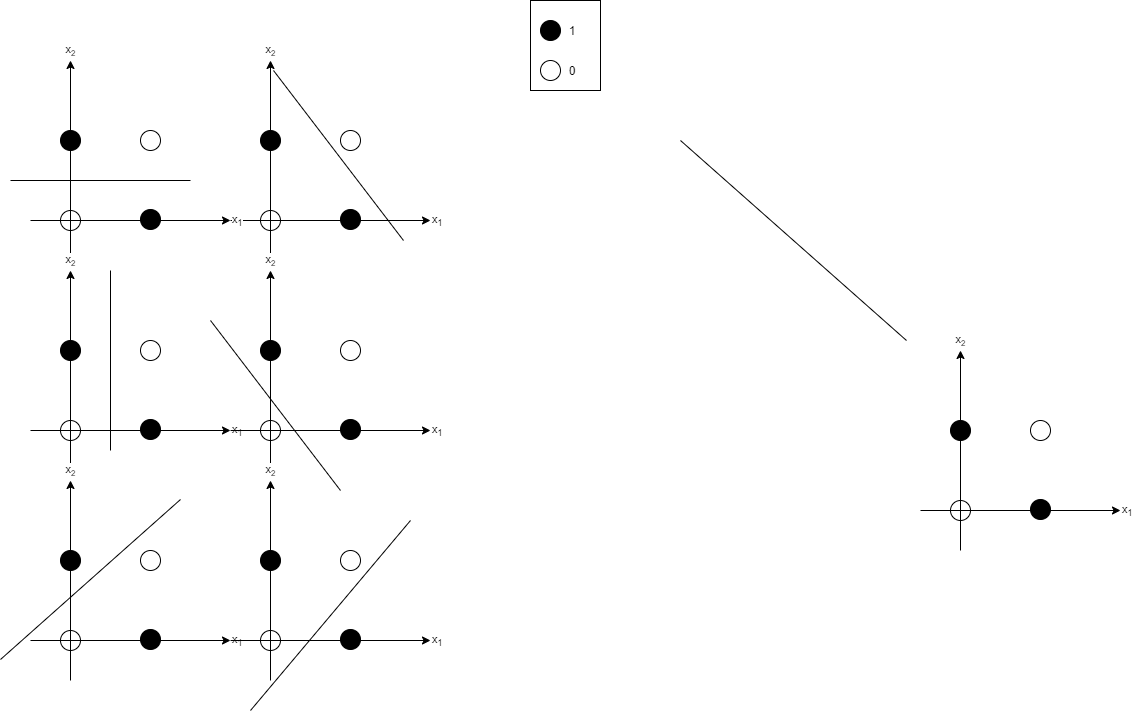

The diagram above was exported from draw.io. Its source (the exported page's mxGraphModel, read from the mxfile embedded in the PNG):
<mxGraphModel dx="1463" dy="1267" grid="1" gridSize="10" guides="1" tooltips="1" connect="1" arrows="1" fold="1" page="1" pageScale="1" pageWidth="827" pageHeight="1169" background="none" math="0" shadow="0">
  <root>
    <mxCell id="0" />
    <mxCell id="1" parent="0" />
    <mxCell id="2" value="x&lt;sub&gt;1&lt;/sub&gt;" style="endArrow=classic;html=1;align=left;" parent="1" edge="1">
      <mxGeometry x="1" width="50" height="50" relative="1" as="geometry">
        <mxPoint x="240" y="240" as="sourcePoint" />
        <mxPoint x="440" y="240" as="targetPoint" />
        <mxPoint as="offset" />
      </mxGeometry>
    </mxCell>
    <mxCell id="3" value="x&lt;font size=&quot;1&quot;&gt;&lt;sub&gt;2&lt;/sub&gt;&lt;/font&gt;" style="endArrow=classic;html=1;align=center;verticalAlign=bottom;" parent="1" edge="1">
      <mxGeometry x="1" width="50" height="50" relative="1" as="geometry">
        <mxPoint x="280" y="280" as="sourcePoint" />
        <mxPoint x="280" y="80" as="targetPoint" />
        <mxPoint as="offset" />
      </mxGeometry>
    </mxCell>
    <mxCell id="4" value="" style="ellipse;whiteSpace=wrap;html=1;aspect=fixed;labelBackgroundColor=none;labelBorderColor=none;fillColor=none;" parent="1" vertex="1">
      <mxGeometry x="270" y="230" width="20" height="20" as="geometry" />
    </mxCell>
    <mxCell id="7" value="" style="ellipse;whiteSpace=wrap;html=1;aspect=fixed;labelBackgroundColor=none;fillColor=#000000;" parent="1" vertex="1">
      <mxGeometry x="270" y="150" width="20" height="20" as="geometry" />
    </mxCell>
    <mxCell id="9" value="" style="ellipse;whiteSpace=wrap;html=1;aspect=fixed;labelBackgroundColor=none;fillColor=#000000;" parent="1" vertex="1">
      <mxGeometry x="350" y="229" width="20" height="20" as="geometry" />
    </mxCell>
    <mxCell id="11" value="" style="ellipse;whiteSpace=wrap;html=1;aspect=fixed;labelBackgroundColor=none;labelBorderColor=none;fillColor=none;" parent="1" vertex="1">
      <mxGeometry x="350" y="150" width="20" height="20" as="geometry" />
    </mxCell>
    <mxCell id="12" value="" style="endArrow=none;html=1;" edge="1" parent="1">
      <mxGeometry width="50" height="50" relative="1" as="geometry">
        <mxPoint x="200" y="200" as="sourcePoint" />
        <mxPoint x="20" y="200" as="targetPoint" />
      </mxGeometry>
    </mxCell>
    <mxCell id="14" value="" style="endArrow=none;html=1;" edge="1" parent="1">
      <mxGeometry width="50" height="50" relative="1" as="geometry">
        <mxPoint x="916" y="360" as="sourcePoint" />
        <mxPoint x="690" y="160" as="targetPoint" />
      </mxGeometry>
    </mxCell>
    <mxCell id="16" value="&amp;nbsp; 0" style="ellipse;whiteSpace=wrap;html=1;aspect=fixed;labelBackgroundColor=none;labelBorderColor=none;fillColor=none;align=left;labelPosition=right;verticalLabelPosition=middle;verticalAlign=middle;" vertex="1" parent="1">
      <mxGeometry x="550" y="80" width="20" height="20" as="geometry" />
    </mxCell>
    <mxCell id="17" value="&amp;nbsp; 1" style="ellipse;whiteSpace=wrap;html=1;aspect=fixed;labelBackgroundColor=none;fillColor=#000000;align=left;verticalAlign=middle;horizontal=1;labelPosition=right;verticalLabelPosition=middle;" vertex="1" parent="1">
      <mxGeometry x="550" y="40" width="20" height="20" as="geometry" />
    </mxCell>
    <mxCell id="19" value="" style="rounded=0;whiteSpace=wrap;html=1;align=center;fillColor=none;" vertex="1" parent="1">
      <mxGeometry x="540" y="20" width="70" height="90" as="geometry" />
    </mxCell>
    <mxCell id="35" value="x&lt;sub&gt;1&lt;/sub&gt;" style="endArrow=classic;html=1;align=left;" edge="1" parent="1">
      <mxGeometry x="1" width="50" height="50" relative="1" as="geometry">
        <mxPoint x="40" y="240" as="sourcePoint" />
        <mxPoint x="240" y="240" as="targetPoint" />
        <mxPoint as="offset" />
      </mxGeometry>
    </mxCell>
    <mxCell id="36" value="x&lt;font size=&quot;1&quot;&gt;&lt;sub&gt;2&lt;/sub&gt;&lt;/font&gt;" style="endArrow=classic;html=1;align=center;verticalAlign=bottom;" edge="1" parent="1">
      <mxGeometry x="1" width="50" height="50" relative="1" as="geometry">
        <mxPoint x="80" y="280" as="sourcePoint" />
        <mxPoint x="80" y="80" as="targetPoint" />
        <mxPoint as="offset" />
      </mxGeometry>
    </mxCell>
    <mxCell id="37" value="" style="ellipse;whiteSpace=wrap;html=1;aspect=fixed;labelBackgroundColor=none;labelBorderColor=none;fillColor=none;" vertex="1" parent="1">
      <mxGeometry x="70" y="230" width="20" height="20" as="geometry" />
    </mxCell>
    <mxCell id="38" value="" style="ellipse;whiteSpace=wrap;html=1;aspect=fixed;labelBackgroundColor=none;fillColor=#000000;" vertex="1" parent="1">
      <mxGeometry x="70" y="150" width="20" height="20" as="geometry" />
    </mxCell>
    <mxCell id="39" value="" style="ellipse;whiteSpace=wrap;html=1;aspect=fixed;labelBackgroundColor=none;fillColor=#000000;" vertex="1" parent="1">
      <mxGeometry x="150" y="229" width="20" height="20" as="geometry" />
    </mxCell>
    <mxCell id="40" value="" style="ellipse;whiteSpace=wrap;html=1;aspect=fixed;labelBackgroundColor=none;labelBorderColor=none;fillColor=none;" vertex="1" parent="1">
      <mxGeometry x="150" y="150" width="20" height="20" as="geometry" />
    </mxCell>
    <mxCell id="41" value="x&lt;sub&gt;1&lt;/sub&gt;" style="endArrow=classic;html=1;align=left;" edge="1" parent="1">
      <mxGeometry x="1" width="50" height="50" relative="1" as="geometry">
        <mxPoint x="40" y="450" as="sourcePoint" />
        <mxPoint x="240" y="450" as="targetPoint" />
        <mxPoint as="offset" />
      </mxGeometry>
    </mxCell>
    <mxCell id="42" value="x&lt;font size=&quot;1&quot;&gt;&lt;sub&gt;2&lt;/sub&gt;&lt;/font&gt;" style="endArrow=classic;html=1;align=center;verticalAlign=bottom;" edge="1" parent="1">
      <mxGeometry x="1" width="50" height="50" relative="1" as="geometry">
        <mxPoint x="80" y="490" as="sourcePoint" />
        <mxPoint x="80" y="290" as="targetPoint" />
        <mxPoint as="offset" />
      </mxGeometry>
    </mxCell>
    <mxCell id="43" value="" style="ellipse;whiteSpace=wrap;html=1;aspect=fixed;labelBackgroundColor=none;labelBorderColor=none;fillColor=none;" vertex="1" parent="1">
      <mxGeometry x="70" y="440" width="20" height="20" as="geometry" />
    </mxCell>
    <mxCell id="44" value="" style="ellipse;whiteSpace=wrap;html=1;aspect=fixed;labelBackgroundColor=none;fillColor=#000000;" vertex="1" parent="1">
      <mxGeometry x="70" y="360" width="20" height="20" as="geometry" />
    </mxCell>
    <mxCell id="45" value="" style="ellipse;whiteSpace=wrap;html=1;aspect=fixed;labelBackgroundColor=none;fillColor=#000000;" vertex="1" parent="1">
      <mxGeometry x="150" y="439" width="20" height="20" as="geometry" />
    </mxCell>
    <mxCell id="46" value="" style="ellipse;whiteSpace=wrap;html=1;aspect=fixed;labelBackgroundColor=none;labelBorderColor=none;fillColor=none;" vertex="1" parent="1">
      <mxGeometry x="150" y="360" width="20" height="20" as="geometry" />
    </mxCell>
    <mxCell id="47" value="x&lt;sub&gt;1&lt;/sub&gt;" style="endArrow=classic;html=1;align=left;" edge="1" parent="1">
      <mxGeometry x="1" width="50" height="50" relative="1" as="geometry">
        <mxPoint x="240" y="450" as="sourcePoint" />
        <mxPoint x="440" y="450" as="targetPoint" />
        <mxPoint as="offset" />
      </mxGeometry>
    </mxCell>
    <mxCell id="48" value="x&lt;font size=&quot;1&quot;&gt;&lt;sub&gt;2&lt;/sub&gt;&lt;/font&gt;" style="endArrow=classic;html=1;align=center;verticalAlign=bottom;" edge="1" parent="1">
      <mxGeometry x="1" width="50" height="50" relative="1" as="geometry">
        <mxPoint x="280" y="490" as="sourcePoint" />
        <mxPoint x="280" y="290" as="targetPoint" />
        <mxPoint as="offset" />
      </mxGeometry>
    </mxCell>
    <mxCell id="49" value="" style="ellipse;whiteSpace=wrap;html=1;aspect=fixed;labelBackgroundColor=none;labelBorderColor=none;fillColor=none;" vertex="1" parent="1">
      <mxGeometry x="270" y="440" width="20" height="20" as="geometry" />
    </mxCell>
    <mxCell id="50" value="" style="ellipse;whiteSpace=wrap;html=1;aspect=fixed;labelBackgroundColor=none;fillColor=#000000;" vertex="1" parent="1">
      <mxGeometry x="270" y="360" width="20" height="20" as="geometry" />
    </mxCell>
    <mxCell id="51" value="" style="ellipse;whiteSpace=wrap;html=1;aspect=fixed;labelBackgroundColor=none;fillColor=#000000;" vertex="1" parent="1">
      <mxGeometry x="350" y="439" width="20" height="20" as="geometry" />
    </mxCell>
    <mxCell id="52" value="" style="ellipse;whiteSpace=wrap;html=1;aspect=fixed;labelBackgroundColor=none;labelBorderColor=none;fillColor=none;" vertex="1" parent="1">
      <mxGeometry x="350" y="360" width="20" height="20" as="geometry" />
    </mxCell>
    <mxCell id="53" value="" style="endArrow=none;html=1;" edge="1" parent="1">
      <mxGeometry width="50" height="50" relative="1" as="geometry">
        <mxPoint x="120" y="290" as="sourcePoint" />
        <mxPoint x="120" y="470" as="targetPoint" />
      </mxGeometry>
    </mxCell>
    <mxCell id="54" value="" style="endArrow=none;html=1;" edge="1" parent="1">
      <mxGeometry width="50" height="50" relative="1" as="geometry">
        <mxPoint x="413" y="260" as="sourcePoint" />
        <mxPoint x="283" y="90" as="targetPoint" />
      </mxGeometry>
    </mxCell>
    <mxCell id="56" value="" style="endArrow=none;html=1;" edge="1" parent="1">
      <mxGeometry width="50" height="50" relative="1" as="geometry">
        <mxPoint x="350" y="510.0000000000002" as="sourcePoint" />
        <mxPoint x="220" y="340" as="targetPoint" />
      </mxGeometry>
    </mxCell>
    <mxCell id="57" value="x&lt;sub&gt;1&lt;/sub&gt;" style="endArrow=classic;html=1;align=left;" edge="1" parent="1">
      <mxGeometry x="1" width="50" height="50" relative="1" as="geometry">
        <mxPoint x="40" y="660.0000000000002" as="sourcePoint" />
        <mxPoint x="240" y="660.0000000000002" as="targetPoint" />
        <mxPoint as="offset" />
      </mxGeometry>
    </mxCell>
    <mxCell id="58" value="x&lt;font size=&quot;1&quot;&gt;&lt;sub&gt;2&lt;/sub&gt;&lt;/font&gt;" style="endArrow=classic;html=1;align=center;verticalAlign=bottom;" edge="1" parent="1">
      <mxGeometry x="1" width="50" height="50" relative="1" as="geometry">
        <mxPoint x="80" y="700.0000000000002" as="sourcePoint" />
        <mxPoint x="80" y="500" as="targetPoint" />
        <mxPoint as="offset" />
      </mxGeometry>
    </mxCell>
    <mxCell id="59" value="" style="ellipse;whiteSpace=wrap;html=1;aspect=fixed;labelBackgroundColor=none;labelBorderColor=none;fillColor=none;" vertex="1" parent="1">
      <mxGeometry x="70" y="650" width="20" height="20" as="geometry" />
    </mxCell>
    <mxCell id="60" value="" style="ellipse;whiteSpace=wrap;html=1;aspect=fixed;labelBackgroundColor=none;fillColor=#000000;" vertex="1" parent="1">
      <mxGeometry x="70" y="570" width="20" height="20" as="geometry" />
    </mxCell>
    <mxCell id="61" value="" style="ellipse;whiteSpace=wrap;html=1;aspect=fixed;labelBackgroundColor=none;fillColor=#000000;" vertex="1" parent="1">
      <mxGeometry x="150" y="649" width="20" height="20" as="geometry" />
    </mxCell>
    <mxCell id="62" value="" style="ellipse;whiteSpace=wrap;html=1;aspect=fixed;labelBackgroundColor=none;labelBorderColor=none;fillColor=none;" vertex="1" parent="1">
      <mxGeometry x="150" y="570" width="20" height="20" as="geometry" />
    </mxCell>
    <mxCell id="63" value="x&lt;sub&gt;1&lt;/sub&gt;" style="endArrow=classic;html=1;align=left;" edge="1" parent="1">
      <mxGeometry x="1" width="50" height="50" relative="1" as="geometry">
        <mxPoint x="240" y="660.0000000000002" as="sourcePoint" />
        <mxPoint x="440" y="660.0000000000002" as="targetPoint" />
        <mxPoint as="offset" />
      </mxGeometry>
    </mxCell>
    <mxCell id="64" value="x&lt;font size=&quot;1&quot;&gt;&lt;sub&gt;2&lt;/sub&gt;&lt;/font&gt;" style="endArrow=classic;html=1;align=center;verticalAlign=bottom;" edge="1" parent="1">
      <mxGeometry x="1" width="50" height="50" relative="1" as="geometry">
        <mxPoint x="280" y="700.0000000000002" as="sourcePoint" />
        <mxPoint x="280" y="500" as="targetPoint" />
        <mxPoint as="offset" />
      </mxGeometry>
    </mxCell>
    <mxCell id="65" value="" style="ellipse;whiteSpace=wrap;html=1;aspect=fixed;labelBackgroundColor=none;labelBorderColor=none;fillColor=none;" vertex="1" parent="1">
      <mxGeometry x="270" y="650" width="20" height="20" as="geometry" />
    </mxCell>
    <mxCell id="66" value="" style="ellipse;whiteSpace=wrap;html=1;aspect=fixed;labelBackgroundColor=none;fillColor=#000000;" vertex="1" parent="1">
      <mxGeometry x="270" y="570" width="20" height="20" as="geometry" />
    </mxCell>
    <mxCell id="67" value="" style="ellipse;whiteSpace=wrap;html=1;aspect=fixed;labelBackgroundColor=none;fillColor=#000000;" vertex="1" parent="1">
      <mxGeometry x="350" y="649" width="20" height="20" as="geometry" />
    </mxCell>
    <mxCell id="68" value="" style="ellipse;whiteSpace=wrap;html=1;aspect=fixed;labelBackgroundColor=none;labelBorderColor=none;fillColor=none;" vertex="1" parent="1">
      <mxGeometry x="350" y="570" width="20" height="20" as="geometry" />
    </mxCell>
    <mxCell id="87" value="x&lt;sub&gt;1&lt;/sub&gt;" style="endArrow=classic;html=1;align=left;" edge="1" parent="1">
      <mxGeometry x="1" width="50" height="50" relative="1" as="geometry">
        <mxPoint x="930" y="530.0000000000002" as="sourcePoint" />
        <mxPoint x="1130" y="530.0000000000002" as="targetPoint" />
        <mxPoint as="offset" />
      </mxGeometry>
    </mxCell>
    <mxCell id="88" value="x&lt;font size=&quot;1&quot;&gt;&lt;sub&gt;2&lt;/sub&gt;&lt;/font&gt;" style="endArrow=classic;html=1;align=center;verticalAlign=bottom;" edge="1" parent="1">
      <mxGeometry x="1" width="50" height="50" relative="1" as="geometry">
        <mxPoint x="970" y="570.0000000000002" as="sourcePoint" />
        <mxPoint x="970" y="370" as="targetPoint" />
        <mxPoint as="offset" />
      </mxGeometry>
    </mxCell>
    <mxCell id="89" value="" style="ellipse;whiteSpace=wrap;html=1;aspect=fixed;labelBackgroundColor=none;labelBorderColor=none;fillColor=none;" vertex="1" parent="1">
      <mxGeometry x="960" y="520" width="20" height="20" as="geometry" />
    </mxCell>
    <mxCell id="90" value="" style="ellipse;whiteSpace=wrap;html=1;aspect=fixed;labelBackgroundColor=none;fillColor=#000000;" vertex="1" parent="1">
      <mxGeometry x="960" y="440" width="20" height="20" as="geometry" />
    </mxCell>
    <mxCell id="91" value="" style="ellipse;whiteSpace=wrap;html=1;aspect=fixed;labelBackgroundColor=none;fillColor=#000000;" vertex="1" parent="1">
      <mxGeometry x="1040" y="519" width="20" height="20" as="geometry" />
    </mxCell>
    <mxCell id="92" value="" style="ellipse;whiteSpace=wrap;html=1;aspect=fixed;labelBackgroundColor=none;labelBorderColor=none;fillColor=none;" vertex="1" parent="1">
      <mxGeometry x="1040" y="440" width="20" height="20" as="geometry" />
    </mxCell>
    <mxCell id="93" value="" style="endArrow=none;html=1;" edge="1" parent="1">
      <mxGeometry width="50" height="50" relative="1" as="geometry">
        <mxPoint x="10" y="679" as="sourcePoint" />
        <mxPoint x="190" y="519" as="targetPoint" />
      </mxGeometry>
    </mxCell>
    <mxCell id="94" value="" style="endArrow=none;html=1;" edge="1" parent="1">
      <mxGeometry width="50" height="50" relative="1" as="geometry">
        <mxPoint x="260" y="730" as="sourcePoint" />
        <mxPoint x="420" y="540" as="targetPoint" />
      </mxGeometry>
    </mxCell>
  </root>
</mxGraphModel>